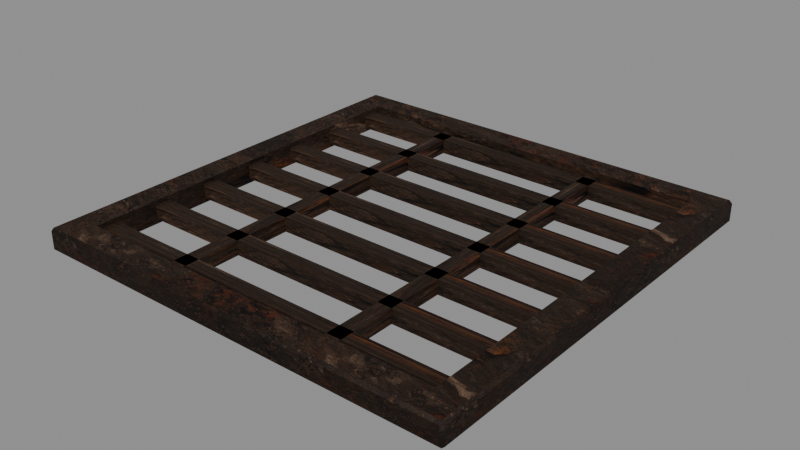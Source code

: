 # Source: iron-grate-v01-photo.blend  (saved by Blender 5.2.45; exported with 4.5.12 LTS)
import bpy
from mathutils import Matrix  # noqa: F401  (used for matrix-valued properties, if any)

bpy.ops.wm.read_factory_settings(use_empty=True)
scene = bpy.context.scene
scene.name = 'Scene'

# ---- images (referenced by path relative to the original .blend; pixels are not part of the script)
import os
ASSET_DIR = os.environ.get("B2B_ASSET_DIR", "")  # directory of the original .blend (textures are referenced by path, not embedded)
HERE = os.path.dirname(os.path.abspath(__file__))  # packed textures are extracted next to this script under _unpacked/

def load_image(name, relpath, width, height, colorspace="sRGB"):
    """Load a texture the original file referenced (path relative to the .blend, or extracted next to this script)."""
    p = next((c for c in (os.path.join(HERE, relpath), os.path.join(ASSET_DIR, relpath)) if relpath and os.path.exists(c)), "")
    if p:
        img = bpy.data.images.load(p, check_existing=True)
        img.name = name
    else:  # same state as the original file: an image datablock whose file is absent (Cycles renders it pink)
        img = bpy.data.images.new(name, width, height)
        img.source = "FILE"
        img.filepath = "//" + (relpath or name)
    img.colorspace_settings.name = colorspace
    return img
img_wt_iron_jpg = load_image('wt-iron.jpg', '_unpacked/wt-iron.bda895ff.jpg', 784, 784, 'sRGB')

# ---- materials (node trees are filled in below, after node groups)
mat_iron_rust = bpy.data.materials.new('iron-rust')
mat_iron_rust.diffuse_color = (0.28, 0.17, 0.11, 1.0)

# ---- material node trees
mat_iron_rust.use_nodes = True; mat_iron_rust.node_tree.nodes.clear()
_N = mat_iron_rust.node_tree.nodes; _L = mat_iron_rust.node_tree.links
n0 = _N.new('ShaderNodeBsdfPrincipled'); n0.name = 'Principled BSDF'; n0.location = (10, 300)
n0.inputs[1].default_value = 0.6
n0.inputs[2].default_value = 0.75
n0.inputs[10].default_value = 0.005
n1 = _N.new('ShaderNodeOutputMaterial'); n1.name = 'Material Output'; n1.location = (300, 300)
n2 = _N.new('ShaderNodeTexImage'); n2.name = 'Photoreal Base Color'; n2.location = (0, 0)
n2.label = 'Photoreal Base Color'
n2.image = img_wt_iron_jpg
n3 = _N.new('ShaderNodeMix'); n3.name = 'Mix'; n3.location = (0, 0)
n3.data_type = 'RGBA'
n3.blend_type = 'MULTIPLY'
n3.inputs[0].default_value = 1.0
n3.inputs[7].default_value = (0.28, 0.17, 0.11, 1.0)
_L.new(n0.outputs[0], n1.inputs[0])
_L.new(n2.outputs[0], n3.inputs[6])
_L.new(n3.outputs[2], n0.inputs[0])
n1.is_active_output = True

# ---- meshes
me_iron_grate = bpy.data.meshes.new('iron-grate')
me_iron_grate.from_pydata([(-0.74, -0.74, 0.0), (-0.74, -0.74, 0.0), (-0.74, -0.74, 0.0), (-0.74, -0.75, 0.01), (-0.74, -0.75, 0.01), (-0.74, -0.75, 0.01), (-0.75, -0.74, 0.01), (-0.75, -0.74, 0.01), (-0.74, -0.75, 0.07), (-0.74, -0.75, 0.07), (-0.74, -0.75, 0.07), (-0.74, -0.74, 0.08), (-0.74, -0.74, 0.08), (-0.74, -0.74, 0.08), (-0.75, -0.74, 0.07), (-0.75, -0.74, 0.07), (-0.74, 0.74, 0.0), (-0.74, 0.74, 0.0), (-0.74, 0.74, 0.0), (-0.75, 0.74, 0.01), (-0.75, 0.74, 0.01), (-0.74, 0.75, 0.01), (-0.74, 0.75, 0.01), (-0.74, 0.75, 0.01), (-0.74, 0.74, 0.08), (-0.74, 0.74, 0.08), (-0.74, 0.74, 0.08), (-0.74, 0.75, 0.07), (-0.74, 0.75, 0.07), (-0.74, 0.75, 0.07), (-0.75, 0.74, 0.07), (-0.75, 0.74, 0.07), (0.74, -0.74, 0.0), (0.74, -0.74, 0.0), (0.74, -0.74, 0.0), (0.75, -0.74, 0.01), (0.75, -0.74, 0.01), (0.74, -0.75, 0.01), (0.74, -0.75, 0.01), (0.74, -0.75, 0.01), (0.74, -0.74, 0.08), (0.74, -0.74, 0.08), (0.74, -0.74, 0.08), (0.74, -0.75, 0.07), (0.74, -0.75, 0.07), (0.74, -0.75, 0.07), (0.75, -0.74, 0.07), (0.75, -0.74, 0.07), (0.74, 0.74, 0.0), (0.74, 0.74, 0.0), (0.74, 0.74, 0.0), (0.74, 0.75, 0.01), (0.74, 0.75, 0.01), (0.74, 0.75, 0.01), (0.75, 0.74, 0.01), (0.75, 0.74, 0.01), (0.74, 0.74, 0.08), (0.74, 0.74, 0.08), (0.74, 0.74, 0.08), (0.75, 0.74, 0.07), (0.75, 0.74, 0.07), (0.74, 0.75, 0.07), (0.74, 0.75, 0.07), (0.74, 0.75, 0.07), (0.65, -0.65, 0.0), (0.65, -0.65, 0.0), (0.65, -0.65, 0.0), (-0.65, 0.65, 0.0), (-0.65, 0.65, 0.0), (-0.65, 0.65, 0.0), (0.65, 0.65, 0.0), (0.65, 0.65, 0.0), (0.65, 0.65, 0.0), (-0.65, -0.65, 0.0), (-0.65, -0.65, 0.0), (-0.65, -0.65, 0.0), (-0.65, -0.65, 0.08), (-0.65, -0.65, 0.08), (-0.65, -0.65, 0.08), (0.65, 0.65, 0.08), (0.65, 0.65, 0.08), (0.65, 0.65, 0.08), (-0.65, 0.65, 0.08), (-0.65, 0.65, 0.08), (-0.65, 0.65, 0.08), (0.65, -0.65, 0.08), (0.65, -0.65, 0.08), (0.65, -0.65, 0.08), (-0.66, -0.625, 0.015), (-0.66, -0.625, 0.015), (-0.66, -0.625, 0.015), (-0.66, -0.625, 0.065), (-0.66, -0.625, 0.065), (-0.66, -0.625, 0.065), (-0.66, -0.575, 0.015), (-0.66, -0.575, 0.015), (-0.66, -0.575, 0.015), (-0.66, -0.575, 0.065), (-0.66, -0.575, 0.065), (-0.66, -0.575, 0.065), (0.66, -0.625, 0.015), (0.66, -0.625, 0.015), (0.66, -0.625, 0.015), (0.66, -0.625, 0.065), (0.66, -0.625, 0.065), (0.66, -0.625, 0.065), (0.66, -0.575, 0.015), (0.66, -0.575, 0.015), (0.66, -0.575, 0.015), (0.66, -0.575, 0.065), (0.66, -0.575, 0.065), (0.66, -0.575, 0.065), (-0.66, -0.425, 0.015), (-0.66, -0.425, 0.015), (-0.66, -0.425, 0.015), (-0.66, -0.425, 0.065), (-0.66, -0.425, 0.065), (-0.66, -0.425, 0.065), (-0.66, -0.375, 0.015), (-0.66, -0.375, 0.015), (-0.66, -0.375, 0.015), (-0.66, -0.375, 0.065), (-0.66, -0.375, 0.065), (-0.66, -0.375, 0.065), (0.66, -0.425, 0.015), (0.66, -0.425, 0.015), (0.66, -0.425, 0.015), (0.66, -0.425, 0.065), (0.66, -0.425, 0.065), (0.66, -0.425, 0.065), (0.66, -0.375, 0.015), (0.66, -0.375, 0.015), (0.66, -0.375, 0.015), (0.66, -0.375, 0.065), (0.66, -0.375, 0.065), (0.66, -0.375, 0.065), (-0.66, -0.225, 0.015), (-0.66, -0.225, 0.015), (-0.66, -0.225, 0.015), (-0.66, -0.225, 0.065), (-0.66, -0.225, 0.065), (-0.66, -0.225, 0.065), (-0.66, -0.175, 0.015), (-0.66, -0.175, 0.015), (-0.66, -0.175, 0.015), (-0.66, -0.175, 0.065), (-0.66, -0.175, 0.065), (-0.66, -0.175, 0.065), (0.66, -0.225, 0.015), (0.66, -0.225, 0.015), (0.66, -0.225, 0.015), (0.66, -0.225, 0.065), (0.66, -0.225, 0.065), (0.66, -0.225, 0.065), (0.66, -0.175, 0.015), (0.66, -0.175, 0.015), (0.66, -0.175, 0.015), (0.66, -0.175, 0.065), (0.66, -0.175, 0.065), (0.66, -0.175, 0.065), (-0.66, -0.025, 0.015), (-0.66, -0.025, 0.015), (-0.66, -0.025, 0.015), (-0.66, -0.025, 0.065), (-0.66, -0.025, 0.065), (-0.66, -0.025, 0.065), (-0.66, 0.025, 0.015), (-0.66, 0.025, 0.015), (-0.66, 0.025, 0.015), (-0.66, 0.025, 0.065), (-0.66, 0.025, 0.065), (-0.66, 0.025, 0.065), (0.66, -0.025, 0.015), (0.66, -0.025, 0.015), (0.66, -0.025, 0.015), (0.66, -0.025, 0.065), (0.66, -0.025, 0.065), (0.66, -0.025, 0.065), (0.66, 0.025, 0.015), (0.66, 0.025, 0.015), (0.66, 0.025, 0.015), (0.66, 0.025, 0.065), (0.66, 0.025, 0.065), (0.66, 0.025, 0.065), (-0.66, 0.175, 0.015), (-0.66, 0.175, 0.015), (-0.66, 0.175, 0.015), (-0.66, 0.175, 0.065), (-0.66, 0.175, 0.065), (-0.66, 0.175, 0.065), (-0.66, 0.225, 0.015), (-0.66, 0.225, 0.015), (-0.66, 0.225, 0.015), (-0.66, 0.225, 0.065), (-0.66, 0.225, 0.065), (-0.66, 0.225, 0.065), (0.66, 0.175, 0.015), (0.66, 0.175, 0.015), (0.66, 0.175, 0.015), (0.66, 0.175, 0.065), (0.66, 0.175, 0.065), (0.66, 0.175, 0.065), (0.66, 0.225, 0.015), (0.66, 0.225, 0.015), (0.66, 0.225, 0.015), (0.66, 0.225, 0.065), (0.66, 0.225, 0.065), (0.66, 0.225, 0.065), (-0.66, 0.375, 0.015), (-0.66, 0.375, 0.015), (-0.66, 0.375, 0.015), (-0.66, 0.375, 0.065), (-0.66, 0.375, 0.065), (-0.66, 0.375, 0.065), (-0.66, 0.425, 0.015), (-0.66, 0.425, 0.015), (-0.66, 0.425, 0.015), (-0.66, 0.425, 0.065), (-0.66, 0.425, 0.065), (-0.66, 0.425, 0.065), (0.66, 0.375, 0.015), (0.66, 0.375, 0.015), (0.66, 0.375, 0.015), (0.66, 0.375, 0.065), (0.66, 0.375, 0.065), (0.66, 0.375, 0.065), (0.66, 0.425, 0.015), (0.66, 0.425, 0.015), (0.66, 0.425, 0.015), (0.66, 0.425, 0.065), (0.66, 0.425, 0.065), (0.66, 0.425, 0.065), (-0.66, 0.575, 0.015), (-0.66, 0.575, 0.015), (-0.66, 0.575, 0.015), (-0.66, 0.575, 0.065), (-0.66, 0.575, 0.065), (-0.66, 0.575, 0.065), (-0.66, 0.625, 0.015), (-0.66, 0.625, 0.015), (-0.66, 0.625, 0.015), (-0.66, 0.625, 0.065), (-0.66, 0.625, 0.065), (-0.66, 0.625, 0.065), (0.66, 0.575, 0.015), (0.66, 0.575, 0.015), (0.66, 0.575, 0.015), (0.66, 0.575, 0.065), (0.66, 0.575, 0.065), (0.66, 0.575, 0.065), (0.66, 0.625, 0.015), (0.66, 0.625, 0.015), (0.66, 0.625, 0.015), (0.66, 0.625, 0.065), (0.66, 0.625, 0.065), (0.66, 0.625, 0.065), (-0.325, -0.66, 0.015), (-0.325, -0.66, 0.015), (-0.325, -0.66, 0.015), (-0.325, -0.66, 0.065), (-0.325, -0.66, 0.065), (-0.325, -0.66, 0.065), (-0.325, 0.66, 0.015), (-0.325, 0.66, 0.015), (-0.325, 0.66, 0.015), (-0.325, 0.66, 0.065), (-0.325, 0.66, 0.065), (-0.325, 0.66, 0.065), (-0.275, -0.66, 0.015), (-0.275, -0.66, 0.015), (-0.275, -0.66, 0.015), (-0.275, -0.66, 0.065), (-0.275, -0.66, 0.065), (-0.275, -0.66, 0.065), (-0.275, 0.66, 0.015), (-0.275, 0.66, 0.015), (-0.275, 0.66, 0.015), (-0.275, 0.66, 0.065), (-0.275, 0.66, 0.065), (-0.275, 0.66, 0.065), (0.275, -0.66, 0.015), (0.275, -0.66, 0.015), (0.275, -0.66, 0.015), (0.275, -0.66, 0.065), (0.275, -0.66, 0.065), (0.275, -0.66, 0.065), (0.275, 0.66, 0.015), (0.275, 0.66, 0.015), (0.275, 0.66, 0.015), (0.275, 0.66, 0.065), (0.275, 0.66, 0.065), (0.275, 0.66, 0.065), (0.325, -0.66, 0.015), (0.325, -0.66, 0.015), (0.325, -0.66, 0.015), (0.325, -0.66, 0.065), (0.325, -0.66, 0.065), (0.325, -0.66, 0.065), (0.325, 0.66, 0.015), (0.325, 0.66, 0.015), (0.325, 0.66, 0.015), (0.325, 0.66, 0.065), (0.325, 0.66, 0.065), (0.325, 0.66, 0.065)], [], [(1, 4, 6), (9, 12, 14), (18, 19, 23), (26, 29, 30), (34, 35, 39), (42, 45, 46), (49, 52, 54), (57, 59, 62), (18, 1, 6), (18, 6, 19), (4, 9, 14), (4, 14, 6), (12, 26, 30), (12, 30, 14), (29, 23, 19), (29, 19, 30), (50, 17, 22), (50, 22, 53), (25, 58, 63), (25, 63, 28), (59, 54, 52), (59, 52, 62), (34, 49, 54), (34, 54, 35), (57, 42, 46), (57, 46, 59), (45, 39, 35), (45, 35, 46), (2, 33, 38), (2, 38, 5), (41, 13, 10), (41, 10, 44), (68, 74, 0), (48, 32, 65), (48, 65, 71), (68, 0, 16), (48, 71, 68), (16, 48, 68), (32, 0, 74), (32, 74, 65), (7, 15, 31), (7, 31, 20), (37, 43, 8), (37, 8, 3), (83, 24, 11), (11, 40, 86), (77, 83, 11), (11, 86, 77), (86, 40, 56), (56, 24, 83), (80, 86, 56), (56, 83, 80), (21, 27, 61), (21, 61, 51), (55, 60, 47), (55, 47, 36), (78, 75, 69), (78, 69, 84), (82, 67, 70), (82, 70, 79), (72, 66, 87), (72, 87, 81), (64, 73, 76), (64, 76, 85), (90, 93, 99), (90, 99, 96), (94, 97, 109), (94, 109, 106), (108, 111, 105), (108, 105, 102), (100, 103, 91), (100, 91, 88), (95, 107, 101), (95, 101, 89), (110, 98, 92), (110, 92, 104), (114, 117, 123), (114, 123, 120), (118, 121, 133), (118, 133, 130), (132, 135, 129), (132, 129, 126), (124, 127, 115), (124, 115, 112), (119, 131, 125), (119, 125, 113), (134, 122, 116), (134, 116, 128), (138, 141, 147), (138, 147, 144), (142, 145, 157), (142, 157, 154), (156, 159, 153), (156, 153, 150), (148, 151, 139), (148, 139, 136), (143, 155, 149), (143, 149, 137), (158, 146, 140), (158, 140, 152), (162, 165, 171), (162, 171, 168), (166, 169, 181), (166, 181, 178), (180, 183, 177), (180, 177, 174), (172, 175, 163), (172, 163, 160), (167, 179, 173), (167, 173, 161), (182, 170, 164), (182, 164, 176), (186, 189, 195), (186, 195, 192), (190, 193, 205), (190, 205, 202), (204, 207, 201), (204, 201, 198), (196, 199, 187), (196, 187, 184), (191, 203, 197), (191, 197, 185), (206, 194, 188), (206, 188, 200), (210, 213, 219), (210, 219, 216), (214, 217, 229), (214, 229, 226), (228, 231, 225), (228, 225, 222), (220, 223, 211), (220, 211, 208), (215, 227, 221), (215, 221, 209), (230, 218, 212), (230, 212, 224), (234, 237, 243), (234, 243, 240), (238, 241, 253), (238, 253, 250), (252, 255, 249), (252, 249, 246), (244, 247, 235), (244, 235, 232), (239, 251, 245), (239, 245, 233), (254, 242, 236), (254, 236, 248), (258, 261, 267), (258, 267, 264), (262, 265, 277), (262, 277, 274), (276, 279, 273), (276, 273, 270), (268, 271, 259), (268, 259, 256), (263, 275, 269), (263, 269, 257), (278, 266, 260), (278, 260, 272), (282, 285, 291), (282, 291, 288), (286, 289, 301), (286, 301, 298), (300, 303, 297), (300, 297, 294), (292, 295, 283), (292, 283, 280), (287, 299, 293), (287, 293, 281), (302, 290, 284), (302, 284, 296)])
me_iron_grate.polygons.foreach_set('use_smooth', [1, 1, 1, 1, 1, 1, 1, 1, 1, 1, 1, 1, 1, 1, 1, 1, 1, 1, 1, 1, 1, 1, 1, 1, 1, 1, 1, 1, 1, 1, 1, 1, 0, 0, 0, 0, 0, 0, 0, 0, 0, 0, 0, 0, 0, 0, 0, 0, 0, 0, 0, 0, 0, 0, 0, 0, 0, 0, 0, 0, 0, 0, 0, 0, 0, 0, 0, 0, 0, 0, 0, 0, 0, 0, 0, 0, 0, 0, 0, 0, 0, 0, 0, 0, 0, 0, 0, 0, 0, 0, 0, 0, 0, 0, 0, 0, 0, 0, 0, 0, 0, 0, 0, 0, 0, 0, 0, 0, 0, 0, 0, 0, 0, 0, 0, 0, 0, 0, 0, 0, 0, 0, 0, 0, 0, 0, 0, 0, 0, 0, 0, 0, 0, 0, 0, 0, 0, 0, 0, 0, 0, 0, 0, 0, 0, 0, 0, 0, 0, 0, 0, 0, 0, 0, 0, 0, 0, 0, 0, 0, 0, 0, 0, 0, 0, 0, 0, 0, 0, 0, 0, 0])
_uv = me_iron_grate.uv_layers.new(name='UVMap')
_uv.uv.foreach_set('vector', [0.74, 0.0, 0.75, 0.01, 0.74, 0.01, 0.75, 0.07, 0.74, 0.08, 0.74, 0.07, -0.74, 0.0, -0.74, 0.01, -0.75, 0.01, -0.74, 0.08, -0.75, 0.07, -0.74, 0.07, -0.74, 0.0, -0.74, 0.01, -0.75, 0.01, -0.74, 0.08, -0.75, 0.07, -0.74, 0.07, 0.74, 0.0, 0.75, 0.01, 0.74, 0.01, 0.74, 0.08, 0.74, 0.07, 0.75, 0.07, -0.74, 0.0, 0.74, 0.0, 0.74, 0.01, -0.74, 0.0, 0.74, 0.01, -0.74, 0.01, 0.75, 0.01, 0.75, 0.07, 0.74, 0.07, 0.75, 0.01, 0.74, 0.07, 0.74, 0.01, 0.74, 0.08, -0.74, 0.08, -0.74, 0.07, 0.74, 0.08, -0.74, 0.07, 0.74, 0.07, -0.75, 0.07, -0.75, 0.01, -0.74, 0.01, -0.75, 0.07, -0.74, 0.01, -0.74, 0.07, -0.74, 0.0, 0.74, 0.0, 0.74, 0.01, -0.74, 0.0, 0.74, 0.01, -0.74, 0.01, 0.74, 0.08, -0.74, 0.08, -0.74, 0.07, 0.74, 0.08, -0.74, 0.07, 0.74, 0.07, 0.74, 0.07, 0.74, 0.01, 0.75, 0.01, 0.74, 0.07, 0.75, 0.01, 0.75, 0.07, -0.74, 0.0, 0.74, 0.0, 0.74, 0.01, -0.74, 0.0, 0.74, 0.01, -0.74, 0.01, 0.74, 0.08, -0.74, 0.08, -0.74, 0.07, 0.74, 0.08, -0.74, 0.07, 0.74, 0.07, -0.75, 0.07, -0.75, 0.01, -0.74, 0.01, -0.75, 0.07, -0.74, 0.01, -0.74, 0.07, -0.74, 0.0, 0.74, 0.0, 0.74, 0.01, -0.74, 0.0, 0.74, 0.01, -0.74, 0.01, 0.74, 0.08, -0.74, 0.08, -0.74, 0.07, 0.74, 0.08, -0.74, 0.07, 0.74, 0.07, -0.65, -0.65, -0.65, 0.65, -0.74, 0.74, 0.74, -0.74, 0.74, 0.74, 0.65, 0.65, 0.74, -0.74, 0.65, 0.65, 0.65, -0.65, -0.65, -0.65, -0.74, 0.74, -0.74, -0.74, 0.74, -0.74, 0.65, -0.65, -0.65, -0.65, -0.74, -0.74, 0.74, -0.74, -0.65, -0.65, 0.74, 0.74, -0.74, 0.74, -0.65, 0.65, 0.74, 0.74, -0.65, 0.65, 0.65, 0.65, 0.74, 0.01, 0.74, 0.07, -0.74, 0.07, 0.74, 0.01, -0.74, 0.07, -0.74, 0.01, 0.74, 0.01, 0.74, 0.07, -0.74, 0.07, 0.74, 0.01, -0.74, 0.07, -0.74, 0.01, -0.65, 0.65, -0.74, 0.74, -0.74, -0.74, -0.74, -0.74, 0.74, -0.74, 0.65, -0.65, -0.65, -0.65, -0.65, 0.65, -0.74, -0.74, -0.74, -0.74, 0.65, -0.65, -0.65, -0.65, 0.65, -0.65, 0.74, -0.74, 0.74, 0.74, 0.74, 0.74, -0.74, 0.74, -0.65, 0.65, 0.65, 0.65, 0.65, -0.65, 0.74, 0.74, 0.74, 0.74, -0.65, 0.65, 0.65, 0.65, 0.74, 0.01, 0.74, 0.07, -0.74, 0.07, 0.74, 0.01, -0.74, 0.07, -0.74, 0.01, 0.74, 0.01, 0.74, 0.07, -0.74, 0.07, 0.74, 0.01, -0.74, 0.07, -0.74, 0.01, 0.55, 0.0, 0.45, 0.0, 0.45, 0.25, 0.55, 0.0, 0.45, 0.25, 0.55, 0.25, 0.55, 0.25, 0.45, 0.25, 0.45, 0.5, 0.55, 0.25, 0.45, 0.5, 0.55, 0.5, 0.45, 0.5, 0.45, 0.75, 0.55, 0.75, 0.45, 0.5, 0.55, 0.75, 0.55, 0.5, 0.45, 0.75, 0.45, 1.0, 0.55, 1.0, 0.45, 0.75, 0.55, 1.0, 0.55, 0.75, 0.375, 0.0, 0.625, 0.0, 0.625, 0.25, 0.375, 0.0, 0.625, 0.25, 0.375, 0.25, 0.375, 0.25, 0.625, 0.25, 0.625, 0.5, 0.375, 0.25, 0.625, 0.5, 0.375, 0.5, 0.375, 0.5, 0.625, 0.5, 0.625, 0.75, 0.375, 0.5, 0.625, 0.75, 0.375, 0.75, 0.375, 0.75, 0.625, 0.75, 0.625, 1.0, 0.375, 0.75, 0.625, 1.0, 0.375, 1.0, 0.125, 0.5, 0.375, 0.5, 0.375, 0.75, 0.125, 0.5, 0.375, 0.75, 0.125, 0.75, 0.625, 0.5, 0.875, 0.5, 0.875, 0.75, 0.625, 0.5, 0.875, 0.75, 0.625, 0.75, 0.375, 0.0, 0.625, 0.0, 0.625, 0.25, 0.375, 0.0, 0.625, 0.25, 0.375, 0.25, 0.375, 0.25, 0.625, 0.25, 0.625, 0.5, 0.375, 0.25, 0.625, 0.5, 0.375, 0.5, 0.375, 0.5, 0.625, 0.5, 0.625, 0.75, 0.375, 0.5, 0.625, 0.75, 0.375, 0.75, 0.375, 0.75, 0.625, 0.75, 0.625, 1.0, 0.375, 0.75, 0.625, 1.0, 0.375, 1.0, 0.125, 0.5, 0.375, 0.5, 0.375, 0.75, 0.125, 0.5, 0.375, 0.75, 0.125, 0.75, 0.625, 0.5, 0.875, 0.5, 0.875, 0.75, 0.625, 0.5, 0.875, 0.75, 0.625, 0.75, 0.375, 0.0, 0.625, 0.0, 0.625, 0.25, 0.375, 0.0, 0.625, 0.25, 0.375, 0.25, 0.375, 0.25, 0.625, 0.25, 0.625, 0.5, 0.375, 0.25, 0.625, 0.5, 0.375, 0.5, 0.375, 0.5, 0.625, 0.5, 0.625, 0.75, 0.375, 0.5, 0.625, 0.75, 0.375, 0.75, 0.375, 0.75, 0.625, 0.75, 0.625, 1.0, 0.375, 0.75, 0.625, 1.0, 0.375, 1.0, 0.125, 0.5, 0.375, 0.5, 0.375, 0.75, 0.125, 0.5, 0.375, 0.75, 0.125, 0.75, 0.625, 0.5, 0.875, 0.5, 0.875, 0.75, 0.625, 0.5, 0.875, 0.75, 0.625, 0.75, 0.375, 0.0, 0.625, 0.0, 0.625, 0.25, 0.375, 0.0, 0.625, 0.25, 0.375, 0.25, 0.375, 0.25, 0.625, 0.25, 0.625, 0.5, 0.375, 0.25, 0.625, 0.5, 0.375, 0.5, 0.375, 0.5, 0.625, 0.5, 0.625, 0.75, 0.375, 0.5, 0.625, 0.75, 0.375, 0.75, 0.375, 0.75, 0.625, 0.75, 0.625, 1.0, 0.375, 0.75, 0.625, 1.0, 0.375, 1.0, 0.125, 0.5, 0.375, 0.5, 0.375, 0.75, 0.125, 0.5, 0.375, 0.75, 0.125, 0.75, 0.625, 0.5, 0.875, 0.5, 0.875, 0.75, 0.625, 0.5, 0.875, 0.75, 0.625, 0.75, 0.375, 0.0, 0.625, 0.0, 0.625, 0.25, 0.375, 0.0, 0.625, 0.25, 0.375, 0.25, 0.375, 0.25, 0.625, 0.25, 0.625, 0.5, 0.375, 0.25, 0.625, 0.5, 0.375, 0.5, 0.375, 0.5, 0.625, 0.5, 0.625, 0.75, 0.375, 0.5, 0.625, 0.75, 0.375, 0.75, 0.375, 0.75, 0.625, 0.75, 0.625, 1.0, 0.375, 0.75, 0.625, 1.0, 0.375, 1.0, 0.125, 0.5, 0.375, 0.5, 0.375, 0.75, 0.125, 0.5, 0.375, 0.75, 0.125, 0.75, 0.625, 0.5, 0.875, 0.5, 0.875, 0.75, 0.625, 0.5, 0.875, 0.75, 0.625, 0.75, 0.375, 0.0, 0.625, 0.0, 0.625, 0.25, 0.375, 0.0, 0.625, 0.25, 0.375, 0.25, 0.375, 0.25, 0.625, 0.25, 0.625, 0.5, 0.375, 0.25, 0.625, 0.5, 0.375, 0.5, 0.375, 0.5, 0.625, 0.5, 0.625, 0.75, 0.375, 0.5, 0.625, 0.75, 0.375, 0.75, 0.375, 0.75, 0.625, 0.75, 0.625, 1.0, 0.375, 0.75, 0.625, 1.0, 0.375, 1.0, 0.125, 0.5, 0.375, 0.5, 0.375, 0.75, 0.125, 0.5, 0.375, 0.75, 0.125, 0.75, 0.625, 0.5, 0.875, 0.5, 0.875, 0.75, 0.625, 0.5, 0.875, 0.75, 0.625, 0.75, 0.375, 0.0, 0.625, 0.0, 0.625, 0.25, 0.375, 0.0, 0.625, 0.25, 0.375, 0.25, 0.375, 0.25, 0.625, 0.25, 0.625, 0.5, 0.375, 0.25, 0.625, 0.5, 0.375, 0.5, 0.375, 0.5, 0.625, 0.5, 0.625, 0.75, 0.375, 0.5, 0.625, 0.75, 0.375, 0.75, 0.375, 0.75, 0.625, 0.75, 0.625, 1.0, 0.375, 0.75, 0.625, 1.0, 0.375, 1.0, 0.125, 0.5, 0.375, 0.5, 0.375, 0.75, 0.125, 0.5, 0.375, 0.75, 0.125, 0.75, 0.625, 0.5, 0.875, 0.5, 0.875, 0.75, 0.625, 0.5, 0.875, 0.75, 0.625, 0.75, 0.375, 0.0, 0.625, 0.0, 0.625, 0.25, 0.375, 0.0, 0.625, 0.25, 0.375, 0.25, 0.375, 0.25, 0.625, 0.25, 0.625, 0.5, 0.375, 0.25, 0.625, 0.5, 0.375, 0.5, 0.375, 0.5, 0.625, 0.5, 0.625, 0.75, 0.375, 0.5, 0.625, 0.75, 0.375, 0.75, 0.375, 0.75, 0.625, 0.75, 0.625, 1.0, 0.375, 0.75, 0.625, 1.0, 0.375, 1.0, 0.125, 0.5, 0.375, 0.5, 0.375, 0.75, 0.125, 0.5, 0.375, 0.75, 0.125, 0.75, 0.625, 0.5, 0.875, 0.5, 0.875, 0.75, 0.625, 0.5, 0.875, 0.75, 0.625, 0.75, 0.375, 0.0, 0.625, 0.0, 0.625, 0.25, 0.375, 0.0, 0.625, 0.25, 0.375, 0.25, 0.375, 0.25, 0.625, 0.25, 0.625, 0.5, 0.375, 0.25, 0.625, 0.5, 0.375, 0.5, 0.375, 0.5, 0.625, 0.5, 0.625, 0.75, 0.375, 0.5, 0.625, 0.75, 0.375, 0.75, 0.375, 0.75, 0.625, 0.75, 0.625, 1.0, 0.375, 0.75, 0.625, 1.0, 0.375, 1.0, 0.125, 0.5, 0.375, 0.5, 0.375, 0.75, 0.125, 0.5, 0.375, 0.75, 0.125, 0.75, 0.625, 0.5, 0.875, 0.5, 0.875, 0.75, 0.625, 0.5, 0.875, 0.75, 0.625, 0.75])
me_iron_grate.materials.append(mat_iron_rust)
me_iron_grate.update()
me_iron_grate.normals_split_custom_set([tuple(v) for v in zip(*[iter([-0.4606, -0.4606, -0.7588, -0.4606, -0.7588, -0.4605, -0.7588, -0.4606, -0.4606, -0.4606, -0.7588, 0.4606, -0.4606, -0.4606, 0.7588, -0.7588, -0.4606, 0.4606, -0.4606, 0.4606, -0.7588, -0.7588, 0.4606, -0.4606, -0.4606, 0.7588, -0.4606, -0.4606, 0.4606, 0.7588, -0.4606, 0.7588, 0.4605, -0.7588, 0.4606, 0.4606, 0.4606, -0.4606, -0.7588, 0.7588, -0.4606, -0.4606, 0.4606, -0.7588, -0.4606, 0.4606, -0.4606, 0.7588, 0.4606, -0.7588, 0.4605, 0.7588, -0.4606, 0.4606, 0.4606, 0.4606, -0.7588, 0.4606, 0.7588, -0.4605, 0.7588, 0.4606, -0.4606, 0.4606, 0.4606, 0.7588, 0.7588, 0.4606, 0.4606, 0.4606, 0.7588, 0.4606, -0.4606, 0.4606, -0.7588, -0.4606, -0.4606, -0.7588, -0.7588, -0.4606, -0.4606, -0.4606, 0.4606, -0.7588, -0.7588, -0.4606, -0.4606, -0.7588, 0.4606, -0.4606, -0.4606, -0.7588, -0.4605, -0.4606, -0.7588, 0.4606, -0.7588, -0.4606, 0.4606, -0.4606, -0.7588, -0.4605, -0.7588, -0.4606, 0.4606, -0.7588, -0.4606, -0.4606, -0.4606, -0.4606, 0.7588, -0.4606, 0.4606, 0.7588, -0.7588, 0.4606, 0.4606, -0.4606, -0.4606, 0.7588, -0.7588, 0.4606, 0.4606, -0.7588, -0.4606, 0.4606, -0.4606, 0.7588, 0.4605, -0.4606, 0.7588, -0.4606, -0.7588, 0.4606, -0.4606, -0.4606, 0.7588, 0.4605, -0.7588, 0.4606, -0.4606, -0.7588, 0.4606, 0.4606, 0.4606, 0.4606, -0.7587, -0.4606, 0.4605, -0.7588, -0.4606, 0.7587, -0.4606, 0.4606, 0.4606, -0.7587, -0.4606, 0.7587, -0.4606, 0.4606, 0.7588, -0.4605, -0.4606, 0.4606, 0.7587, 0.4606, 0.4605, 0.7588, 0.4606, 0.7587, 0.4606, -0.4606, 0.4606, 0.7587, 0.4606, 0.7587, 0.4606, -0.4606, 0.7588, 0.4605, 0.7588, 0.4606, 0.4606, 0.7588, 0.4606, -0.4606, 0.4606, 0.7588, -0.4605, 0.7588, 0.4606, 0.4606, 0.4606, 0.7588, -0.4605, 0.4606, 0.7588, 0.4606, 0.4606, -0.4606, -0.7588, 0.4606, 0.4606, -0.7588, 0.7588, 0.4606, -0.4606, 0.4606, -0.4606, -0.7588, 0.7588, 0.4606, -0.4606, 0.7588, -0.4606, -0.4606, 0.4606, 0.4606, 0.7588, 0.4606, -0.4606, 0.7588, 0.7588, -0.4606, 0.4606, 0.4606, 0.4606, 0.7588, 0.7588, -0.4606, 0.4606, 0.7588, 0.4606, 0.4606, 0.4606, -0.7588, 0.4605, 0.4606, -0.7588, -0.4606, 0.7588, -0.4606, -0.4606, 0.4606, -0.7588, 0.4605, 0.7588, -0.4606, -0.4606, 0.7588, -0.4606, 0.4606, -0.4606, -0.4606, -0.7587, 0.4606, -0.4605, -0.7588, 0.4606, -0.7587, -0.4606, -0.4606, -0.4606, -0.7587, 0.4606, -0.7587, -0.4606, -0.4606, -0.7588, -0.4605, 0.4606, -0.4606, 0.7587, -0.4606, -0.4605, 0.7588, -0.4606, -0.7587, 0.4606, 0.4606, -0.4606, 0.7587, -0.4606, -0.7587, 0.4606, 0.4606, -0.7588, 0.4605, 0.0, 0.0, -1.0, 0.0, 0.0, -1.0, 0.0, 0.0, -1.0, 0.0, 0.0, -1.0, 0.0, 0.0, -1.0, 0.0, 0.0, -1.0, 0.0, 0.0, -1.0, 0.0, 0.0, -1.0, 0.0, 0.0, -1.0, 0.0, 0.0, -1.0, 0.0, 0.0, -1.0, 0.0, 0.0, -1.0, 0.0, 0.0, -1.0, 0.0, 0.0, -1.0, 0.0, 0.0, -1.0, 0.0, 0.0, -1.0, 0.0, 0.0, -1.0, 0.0, 0.0, -1.0, 0.0, 0.0, -1.0, 0.0, 0.0, -1.0, 0.0, 0.0, -1.0, 0.0, 0.0, -1.0, 0.0, 0.0, -1.0, 0.0, 0.0, -1.0, -1.0, 0.0, 0.0, -1.0, 0.0, 0.0, -1.0, 0.0, 0.0, -1.0, 0.0, 0.0, -1.0, 0.0, 0.0, -1.0, 0.0, 0.0, 0.0, -1.0, 0.0, 0.0, -1.0, 0.0, 0.0, -1.0, 0.0, 0.0, -1.0, 0.0, 0.0, -1.0, 0.0, 0.0, -1.0, 0.0, 0.0, 0.0, 1.0, 0.0, 0.0, 1.0, 0.0, 0.0, 1.0, 0.0, 0.0, 1.0, 0.0, 0.0, 1.0, 0.0, 0.0, 1.0, 0.0, 0.0, 1.0, 0.0, 0.0, 1.0, 0.0, 0.0, 1.0, 0.0, 0.0, 1.0, 0.0, 0.0, 1.0, 0.0, 0.0, 1.0, 0.0, 0.0, 1.0, 0.0, 0.0, 1.0, 0.0, 0.0, 1.0, 0.0, 0.0, 1.0, 0.0, 0.0, 1.0, 0.0, 0.0, 1.0, 0.0, 0.0, 1.0, 0.0, 0.0, 1.0, 0.0, 0.0, 1.0, 0.0, 0.0, 1.0, 0.0, 0.0, 1.0, 0.0, 0.0, 1.0, 0.0, 1.0, 0.0, 0.0, 1.0, 0.0, 0.0, 1.0, 0.0, 0.0, 1.0, 0.0, 0.0, 1.0, 0.0, 0.0, 1.0, 0.0, 1.0, 0.0, 0.0, 1.0, 0.0, 0.0, 1.0, 0.0, 0.0, 1.0, 0.0, 0.0, 1.0, 0.0, 0.0, 1.0, 0.0, 0.0, 1.0, 0.0, 0.0, 1.0, 0.0, 0.0, 1.0, 0.0, 0.0, 1.0, 0.0, 0.0, 1.0, 0.0, 0.0, 1.0, 0.0, 0.0, 0.0, -1.0, 0.0, 0.0, -1.0, 0.0, 0.0, -1.0, 0.0, 0.0, -1.0, 0.0, 0.0, -1.0, 0.0, 0.0, -1.0, 0.0, -1.0, 0.0, 0.0, -1.0, 0.0, 0.0, -1.0, 0.0, 0.0, -1.0, 0.0, 0.0, -1.0, 0.0, 0.0, -1.0, 0.0, 0.0, 0.0, 1.0, 0.0, 0.0, 1.0, 0.0, 0.0, 1.0, 0.0, 0.0, 1.0, 0.0, 0.0, 1.0, 0.0, 0.0, 1.0, 0.0, -1.0, 0.0, 0.0, -1.0, 0.0, 0.0, -1.0, 0.0, 0.0, -1.0, 0.0, 0.0, -1.0, 0.0, 0.0, -1.0, 0.0, 0.0, 0.0, 1.0, 0.0, 0.0, 1.0, 0.0, 0.0, 1.0, 0.0, 0.0, 1.0, 0.0, 0.0, 1.0, 0.0, 0.0, 1.0, 0.0, 1.0, 0.0, 0.0, 1.0, 0.0, 0.0, 1.0, 0.0, 0.0, 1.0, 0.0, 0.0, 1.0, 0.0, 0.0, 1.0, 0.0, 0.0, 0.0, -1.0, 0.0, 0.0, -1.0, 0.0, 0.0, -1.0, 0.0, 0.0, -1.0, 0.0, 0.0, -1.0, 0.0, 0.0, -1.0, 0.0, 0.0, 0.0, -1.0, 0.0, 0.0, -1.0, 0.0, 0.0, -1.0, 0.0, 0.0, -1.0, 0.0, 0.0, -1.0, 0.0, 0.0, -1.0, 0.0, 0.0, 1.0, 0.0, 0.0, 1.0, 0.0, 0.0, 1.0, 0.0, 0.0, 1.0, 0.0, 0.0, 1.0, 0.0, 0.0, 1.0, -1.0, 0.0, 0.0, -1.0, 0.0, 0.0, -1.0, 0.0, 0.0, -1.0, 0.0, 0.0, -1.0, 0.0, 0.0, -1.0, 0.0, 0.0, 0.0, 1.0, 0.0, 0.0, 1.0, 0.0, 0.0, 1.0, 0.0, 0.0, 1.0, 0.0, 0.0, 1.0, 0.0, 0.0, 1.0, 0.0, 1.0, 0.0, 0.0, 1.0, 0.0, 0.0, 1.0, 0.0, 0.0, 1.0, 0.0, 0.0, 1.0, 0.0, 0.0, 1.0, 0.0, 0.0, 0.0, -1.0, 0.0, 0.0, -1.0, 0.0, 0.0, -1.0, 0.0, 0.0, -1.0, 0.0, 0.0, -1.0, 0.0, 0.0, -1.0, 0.0, 0.0, 0.0, -1.0, 0.0, 0.0, -1.0, 0.0, 0.0, -1.0, 0.0, 0.0, -1.0, 0.0, 0.0, -1.0, 0.0, 0.0, -1.0, 0.0, 0.0, 1.0, 0.0, 0.0, 1.0, 0.0, 0.0, 1.0, 0.0, 0.0, 1.0, 0.0, 0.0, 1.0, 0.0, 0.0, 1.0, -1.0, 0.0, 0.0, -1.0, 0.0, 0.0, -1.0, 0.0, 0.0, -1.0, 0.0, 0.0, -1.0, 0.0, 0.0, -1.0, 0.0, 0.0, 0.0, 1.0, 0.0, 0.0, 1.0, 0.0, 0.0, 1.0, 0.0, 0.0, 1.0, 0.0, 0.0, 1.0, 0.0, 0.0, 1.0, 0.0, 1.0, 0.0, 0.0, 1.0, 0.0, 0.0, 1.0, 0.0, 0.0, 1.0, 0.0, 0.0, 1.0, 0.0, 0.0, 1.0, 0.0, 0.0, 0.0, -1.0, 0.0, 0.0, -1.0, 0.0, 0.0, -1.0, 0.0, 0.0, -1.0, 0.0, 0.0, -1.0, 0.0, 0.0, -1.0, 0.0, 0.0, 0.0, -1.0, 0.0, 0.0, -1.0, 0.0, 0.0, -1.0, 0.0, 0.0, -1.0, 0.0, 0.0, -1.0, 0.0, 0.0, -1.0, 0.0, 0.0, 1.0, 0.0, 0.0, 1.0, 0.0, 0.0, 1.0, 0.0, 0.0, 1.0, 0.0, 0.0, 1.0, 0.0, 0.0, 1.0, -1.0, 0.0, 0.0, -1.0, 0.0, 0.0, -1.0, 0.0, 0.0, -1.0, 0.0, 0.0, -1.0, 0.0, 0.0, -1.0, 0.0, 0.0, 0.0, 1.0, 0.0, 0.0, 1.0, 0.0, 0.0, 1.0, 0.0, 0.0, 1.0, 0.0, 0.0, 1.0, 0.0, 0.0, 1.0, 0.0, 1.0, 0.0, 0.0, 1.0, 0.0, 0.0, 1.0, 0.0, 0.0, 1.0, 0.0, 0.0, 1.0, 0.0, 0.0, 1.0, 0.0, 0.0, 0.0, -1.0, 0.0, 0.0, -1.0, 0.0, 0.0, -1.0, 0.0, 0.0, -1.0, 0.0, 0.0, -1.0, 0.0, 0.0, -1.0, 0.0, 0.0, 0.0, -1.0, 0.0, 0.0, -1.0, 0.0, 0.0, -1.0, 0.0, 0.0, -1.0, 0.0, 0.0, -1.0, 0.0, 0.0, -1.0, 0.0, 0.0, 1.0, 0.0, 0.0, 1.0, 0.0, 0.0, 1.0, 0.0, 0.0, 1.0, 0.0, 0.0, 1.0, 0.0, 0.0, 1.0, -1.0, 0.0, 0.0, -1.0, 0.0, 0.0, -1.0, 0.0, 0.0, -1.0, 0.0, 0.0, -1.0, 0.0, 0.0, -1.0, 0.0, 0.0, 0.0, 1.0, 0.0, 0.0, 1.0, 0.0, 0.0, 1.0, 0.0, 0.0, 1.0, 0.0, 0.0, 1.0, 0.0, 0.0, 1.0, 0.0, 1.0, 0.0, 0.0, 1.0, 0.0, 0.0, 1.0, 0.0, 0.0, 1.0, 0.0, 0.0, 1.0, 0.0, 0.0, 1.0, 0.0, 0.0, 0.0, -1.0, 0.0, 0.0, -1.0, 0.0, 0.0, -1.0, 0.0, 0.0, -1.0, 0.0, 0.0, -1.0, 0.0, 0.0, -1.0, 0.0, 0.0, 0.0, -1.0, 0.0, 0.0, -1.0, 0.0, 0.0, -1.0, 0.0, 0.0, -1.0, 0.0, 0.0, -1.0, 0.0, 0.0, -1.0, 0.0, 0.0, 1.0, 0.0, 0.0, 1.0, 0.0, 0.0, 1.0, 0.0, 0.0, 1.0, 0.0, 0.0, 1.0, 0.0, 0.0, 1.0, -1.0, 0.0, 0.0, -1.0, 0.0, 0.0, -1.0, 0.0, 0.0, -1.0, 0.0, 0.0, -1.0, 0.0, 0.0, -1.0, 0.0, 0.0, 0.0, 1.0, 0.0, 0.0, 1.0, 0.0, 0.0, 1.0, 0.0, 0.0, 1.0, 0.0, 0.0, 1.0, 0.0, 0.0, 1.0, 0.0, 1.0, 0.0, 0.0, 1.0, 0.0, 0.0, 1.0, 0.0, 0.0, 1.0, 0.0, 0.0, 1.0, 0.0, 0.0, 1.0, 0.0, 0.0, 0.0, -1.0, 0.0, 0.0, -1.0, 0.0, 0.0, -1.0, 0.0, 0.0, -1.0, 0.0, 0.0, -1.0, 0.0, 0.0, -1.0, 0.0, 0.0, 0.0, -1.0, 0.0, 0.0, -1.0, 0.0, 0.0, -1.0, 0.0, 0.0, -1.0, 0.0, 0.0, -1.0, 0.0, 0.0, -1.0, 0.0, 0.0, 1.0, 0.0, 0.0, 1.0, 0.0, 0.0, 1.0, 0.0, 0.0, 1.0, 0.0, 0.0, 1.0, 0.0, 0.0, 1.0, -1.0, 0.0, 0.0, -1.0, 0.0, 0.0, -1.0, 0.0, 0.0, -1.0, 0.0, 0.0, -1.0, 0.0, 0.0, -1.0, 0.0, 0.0, 0.0, 1.0, 0.0, 0.0, 1.0, 0.0, 0.0, 1.0, 0.0, 0.0, 1.0, 0.0, 0.0, 1.0, 0.0, 0.0, 1.0, 0.0, 1.0, 0.0, 0.0, 1.0, 0.0, 0.0, 1.0, 0.0, 0.0, 1.0, 0.0, 0.0, 1.0, 0.0, 0.0, 1.0, 0.0, 0.0, 0.0, -1.0, 0.0, 0.0, -1.0, 0.0, 0.0, -1.0, 0.0, 0.0, -1.0, 0.0, 0.0, -1.0, 0.0, 0.0, -1.0, 0.0, 0.0, 0.0, -1.0, 0.0, 0.0, -1.0, 0.0, 0.0, -1.0, 0.0, 0.0, -1.0, 0.0, 0.0, -1.0, 0.0, 0.0, -1.0, 0.0, 0.0, 1.0, 0.0, 0.0, 1.0, 0.0, 0.0, 1.0, 0.0, 0.0, 1.0, 0.0, 0.0, 1.0, 0.0, 0.0, 1.0, -1.0, 0.0, 0.0, -1.0, 0.0, 0.0, -1.0, 0.0, 0.0, -1.0, 0.0, 0.0, -1.0, 0.0, 0.0, -1.0, 0.0, 0.0, 0.0, 1.0, 0.0, 0.0, 1.0, 0.0, 0.0, 1.0, 0.0, 0.0, 1.0, 0.0, 0.0, 1.0, 0.0, 0.0, 1.0, 0.0, 1.0, 0.0, 0.0, 1.0, 0.0, 0.0, 1.0, 0.0, 0.0, 1.0, 0.0, 0.0, 1.0, 0.0, 0.0, 1.0, 0.0, 0.0, 0.0, -1.0, 0.0, 0.0, -1.0, 0.0, 0.0, -1.0, 0.0, 0.0, -1.0, 0.0, 0.0, -1.0, 0.0, 0.0, -1.0, 0.0, 0.0, 0.0, -1.0, 0.0, 0.0, -1.0, 0.0, 0.0, -1.0, 0.0, 0.0, -1.0, 0.0, 0.0, -1.0, 0.0, 0.0, -1.0, 0.0, 0.0, 1.0, 0.0, 0.0, 1.0, 0.0, 0.0, 1.0, 0.0, 0.0, 1.0, 0.0, 0.0, 1.0, 0.0, 0.0, 1.0, -1.0, 0.0, 0.0, -1.0, 0.0, 0.0, -1.0, 0.0, 0.0, -1.0, 0.0, 0.0, -1.0, 0.0, 0.0, -1.0, 0.0, 0.0, 0.0, 1.0, 0.0, 0.0, 1.0, 0.0, 0.0, 1.0, 0.0, 0.0, 1.0, 0.0, 0.0, 1.0, 0.0, 0.0, 1.0, 0.0, 1.0, 0.0, 0.0, 1.0, 0.0, 0.0, 1.0, 0.0, 0.0, 1.0, 0.0, 0.0, 1.0, 0.0, 0.0, 1.0, 0.0, 0.0, 0.0, -1.0, 0.0, 0.0, -1.0, 0.0, 0.0, -1.0, 0.0, 0.0, -1.0, 0.0, 0.0, -1.0, 0.0, 0.0, -1.0, 0.0, 0.0, 0.0, -1.0, 0.0, 0.0, -1.0, 0.0, 0.0, -1.0, 0.0, 0.0, -1.0, 0.0, 0.0, -1.0, 0.0, 0.0, -1.0, 0.0, 0.0, 1.0, 0.0, 0.0, 1.0, 0.0, 0.0, 1.0, 0.0, 0.0, 1.0, 0.0, 0.0, 1.0, 0.0, 0.0, 1.0])] * 3)])

# ---- objects
ob_iron_grate = bpy.data.objects.new('iron-grate', me_iron_grate)

# ---- transforms, parenting, visibility, modifiers, constraints
ob_iron_grate.location = (0.0, 0.0, 0.0)
ob_iron_grate.rotation_mode = 'QUATERNION'
ob_iron_grate.rotation_quaternion = (1.0, 0.0, 0.0, 0.0)

# ---- collection membership
scene.collection.objects.link(ob_iron_grate)

# ---- scene / render settings (as saved in the file)
scene.frame_start = 1; scene.frame_end = 250; scene.frame_set(1)
scene.render.engine = 'BLENDER_EEVEE_NEXT'
scene.render.bake_bias = 0.0
scene.render.bake_samples = 0
scene.render.compositor_device = 'GPU'
scene.eevee.use_volume_custom_range = False
scene.eevee.fast_gi_thickness_near = 0.1
scene.eevee.fast_gi_thickness_far = 0.0
scene.eevee.ray_tracing_options.screen_trace_thickness = 0.1
bpy.context.view_layer.update()

# ---- added for rendering (the .blend has no active camera and no usable light): camera, sun + grey world if the file has none
cam_auto = bpy.data.cameras.new('AutoCamera')
cam_auto.lens = 50.0
cam_auto.sensor_width = 36.0
cam_auto.clip_end = 1000.0
ob_auto_camera = bpy.data.objects.new('AutoCamera', cam_auto)
scene.collection.objects.link(ob_auto_camera)
ob_auto_camera.location = (1.96409, -2.35691, 1.61127)
ob_auto_camera.rotation_euler = (1.09748, -7.21219e-08, 0.694738)
scene.camera = ob_auto_camera
light_auto_sun = bpy.data.lights.new('AutoSun', 'SUN')
light_auto_sun.energy = 3.0
light_auto_sun.angle = 0.0523599
ob_auto_sun = bpy.data.objects.new('AutoSun', light_auto_sun)
scene.collection.objects.link(ob_auto_sun)
ob_auto_sun.rotation_euler = (0.872665, 0.174533, 0.523599)
if scene.world is None:
    world_auto = bpy.data.worlds.new('AutoWorld')
    world_auto.color = (0.3, 0.3, 0.3)
    scene.world = world_auto
bpy.context.view_layer.update()
